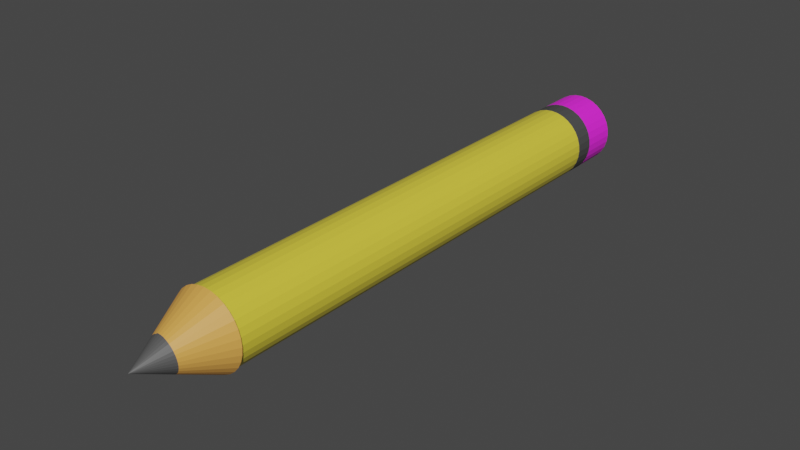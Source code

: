 # Source: pencil.blend  (saved by Blender 2.93.21; exported with 4.5.12 LTS)
import bpy
from mathutils import Matrix  # noqa: F401  (used for matrix-valued properties, if any)

bpy.ops.wm.read_factory_settings(use_empty=True)
scene = bpy.context.scene
scene.name = 'Scene'

# ---- collections
col_collection = bpy.data.collections.new('Collection'); scene.collection.children.link(col_collection)

# ---- materials (node trees are filled in below, after node groups)
mat_pencil_base = bpy.data.materials.new('Pencil base')
mat_pencil_base.alpha_threshold = 0.0
mat_pencil_base.use_transparent_shadow = False
mat_pencil_base.line_color = (0.0, 0.0, 0.0, 1.0)
mat_metal = bpy.data.materials.new('metal')
mat_metal.use_transparent_shadow = False
mat_eraser = bpy.data.materials.new('Eraser')
mat_eraser.use_transparent_shadow = False
mat_tip_pencil = bpy.data.materials.new('Tip pencil')
mat_tip_pencil.use_transparent_shadow = False
mat_base_tip = bpy.data.materials.new('Base tip')
mat_base_tip.use_transparent_shadow = False

# ---- material node trees
mat_pencil_base.use_nodes = True; mat_pencil_base.node_tree.nodes.clear()
_N = mat_pencil_base.node_tree.nodes; _L = mat_pencil_base.node_tree.links
n0 = _N.new('ShaderNodeOutputMaterial'); n0.name = 'Material Output'; n0.location = (300, 300)
n1 = _N.new('ShaderNodeBsdfPrincipled'); n1.name = 'Principled BSDF'; n1.location = (10, 300)
n1.distribution = 'GGX'
n1.subsurface_method = 'BURLEY'
n1.inputs[0].default_value = (0.8, 0.6639, 0.05439, 1.0)
n1.inputs[2].default_value = 0.4
n1.inputs[3].default_value = 1.45
n1.inputs[27].default_value = (0.0, 0.0, 0.0, 1.0)
n1.inputs[28].default_value = 1.0
_L.new(n1.outputs[0], n0.inputs[0])
n0.is_active_output = True
mat_metal.use_nodes = True; mat_metal.node_tree.nodes.clear()
_N = mat_metal.node_tree.nodes; _L = mat_metal.node_tree.links
n0 = _N.new('ShaderNodeBsdfPrincipled'); n0.name = 'Principled BSDF'; n0.location = (10, 300)
n0.distribution = 'GGX'
n0.subsurface_method = 'BURLEY'
n0.inputs[0].default_value = (0.06681, 0.06681, 0.06681, 1.0)
n0.inputs[3].default_value = 1.45
n0.inputs[27].default_value = (0.0, 0.0, 0.0, 1.0)
n0.inputs[28].default_value = 1.0
n1 = _N.new('ShaderNodeOutputMaterial'); n1.name = 'Material Output'; n1.location = (300, 300)
_L.new(n0.outputs[0], n1.inputs[0])
n1.is_active_output = True
mat_eraser.use_nodes = True; mat_eraser.node_tree.nodes.clear()
_N = mat_eraser.node_tree.nodes; _L = mat_eraser.node_tree.links
n0 = _N.new('ShaderNodeBsdfPrincipled'); n0.name = 'Principled BSDF'; n0.location = (10, 300)
n0.distribution = 'GGX'
n0.subsurface_method = 'BURLEY'
n0.inputs[0].default_value = (1.0, 0.02208, 0.9168, 1.0)
n0.inputs[3].default_value = 1.45
n0.inputs[27].default_value = (0.0, 0.0, 0.0, 1.0)
n0.inputs[28].default_value = 1.0
n1 = _N.new('ShaderNodeOutputMaterial'); n1.name = 'Material Output'; n1.location = (300, 300)
_L.new(n0.outputs[0], n1.inputs[0])
n1.is_active_output = True
mat_tip_pencil.use_nodes = True; mat_tip_pencil.node_tree.nodes.clear()
_N = mat_tip_pencil.node_tree.nodes; _L = mat_tip_pencil.node_tree.links
n0 = _N.new('ShaderNodeBsdfPrincipled'); n0.name = 'Principled BSDF'; n0.location = (10, 300)
n0.distribution = 'GGX'
n0.subsurface_method = 'BURLEY'
n0.inputs[0].default_value = (0.09084, 0.09084, 0.09084, 1.0)
n0.inputs[3].default_value = 1.45
n0.inputs[27].default_value = (0.0, 0.0, 0.0, 1.0)
n0.inputs[28].default_value = 1.0
n1 = _N.new('ShaderNodeOutputMaterial'); n1.name = 'Material Output'; n1.location = (300, 300)
_L.new(n0.outputs[0], n1.inputs[0])
n1.is_active_output = True
mat_base_tip.use_nodes = True; mat_base_tip.node_tree.nodes.clear()
_N = mat_base_tip.node_tree.nodes; _L = mat_base_tip.node_tree.links
n0 = _N.new('ShaderNodeBsdfPrincipled'); n0.name = 'Principled BSDF'; n0.location = (10, 300)
n0.distribution = 'GGX'
n0.subsurface_method = 'BURLEY'
n0.inputs[0].default_value = (0.8, 0.3796, 0.07643, 1.0)
n0.inputs[3].default_value = 1.45
n0.inputs[27].default_value = (0.0, 0.0, 0.0, 1.0)
n0.inputs[28].default_value = 1.0
n1 = _N.new('ShaderNodeOutputMaterial'); n1.name = 'Material Output'; n1.location = (300, 300)
_L.new(n0.outputs[0], n1.inputs[0])
n1.is_active_output = True

# ---- world
world_world = bpy.data.worlds.new('World'); scene.world = world_world
world_world.use_nodes = True; world_world.node_tree.nodes.clear()
_N = world_world.node_tree.nodes; _L = world_world.node_tree.links
n0 = _N.new('ShaderNodeOutputWorld'); n0.name = 'World Output'; n0.location = (300, 300)
n1 = _N.new('ShaderNodeBackground'); n1.name = 'Background'; n1.location = (10, 300)
n1.inputs[0].default_value = (0.05088, 0.05088, 0.05088, 1.0)
_L.new(n1.outputs[0], n0.inputs[0])
n0.is_active_output = True
world_world.color = (0.05088, 0.05088, 0.05088)
world_world.use_sun_shadow = False
world_world.sun_shadow_jitter_overblur = 0.0

# ---- meshes
me_cylinder = bpy.data.meshes.new('Cylinder')
me_cylinder.from_pydata([(0.0, 1.0, -1.0), (0.0, 1.0, 1.0), (0.1951, 0.9808, -1.0), (0.1951, 0.9808, 1.0), (0.3827, 0.9239, -1.0), (0.3827, 0.9239, 1.0), (0.5556, 0.8315, -1.0), (0.5556, 0.8315, 1.0), (0.7071, 0.7071, -1.0), (0.7071, 0.7071, 1.0), (0.8315, 0.5556, -1.0), (0.8315, 0.5556, 1.0), (0.9239, 0.3827, -1.0), (0.9239, 0.3827, 1.0), (0.9808, 0.1951, -1.0), (0.9808, 0.1951, 1.0), (1.0, -4.371e-08, -1.0), (1.0, -4.371e-08, 1.0), (0.9808, -0.1951, -1.0), (0.9808, -0.1951, 1.0), (0.9239, -0.3827, -1.0), (0.9239, -0.3827, 1.0), (0.8315, -0.5556, -1.0), (0.8315, -0.5556, 1.0), (0.7071, -0.7071, -1.0), (0.7071, -0.7071, 1.0), (0.5556, -0.8315, -1.0), (0.5556, -0.8315, 1.0), (0.3827, -0.9239, -1.0), (0.3827, -0.9239, 1.0), (0.1951, -0.9808, -1.0), (0.1951, -0.9808, 1.0), (-8.742e-08, -1.0, -1.0), (-8.742e-08, -1.0, 1.0), (-0.1951, -0.9808, -1.0), (-0.1951, -0.9808, 1.0), (-0.3827, -0.9239, -1.0), (-0.3827, -0.9239, 1.0), (-0.5556, -0.8315, -1.0), (-0.5556, -0.8315, 1.0), (-0.7071, -0.7071, -1.0), (-0.7071, -0.7071, 1.0), (-0.8315, -0.5556, -1.0), (-0.8315, -0.5556, 1.0), (-0.9239, -0.3827, -1.0), (-0.9239, -0.3827, 1.0), (-0.9808, -0.1951, -1.0), (-0.9808, -0.1951, 1.0), (-1.0, 1.192e-08, -1.0), (-1.0, 1.192e-08, 1.0), (-0.9808, 0.1951, -1.0), (-0.9808, 0.1951, 1.0), (-0.9239, 0.3827, -1.0), (-0.9239, 0.3827, 1.0), (-0.8315, 0.5556, -1.0), (-0.8315, 0.5556, 1.0), (-0.7071, 0.7071, -1.0), (-0.7071, 0.7071, 1.0), (-0.5556, 0.8315, -1.0), (-0.5556, 0.8315, 1.0), (-0.3827, 0.9239, -1.0), (-0.3827, 0.9239, 1.0), (-0.1951, 0.9808, -1.0), (-0.1951, 0.9808, 1.0)], [], [(0, 1, 3, 2), (2, 3, 5, 4), (4, 5, 7, 6), (6, 7, 9, 8), (8, 9, 11, 10), (10, 11, 13, 12), (12, 13, 15, 14), (14, 15, 17, 16), (16, 17, 19, 18), (18, 19, 21, 20), (20, 21, 23, 22), (22, 23, 25, 24), (24, 25, 27, 26), (26, 27, 29, 28), (28, 29, 31, 30), (30, 31, 33, 32), (32, 33, 35, 34), (34, 35, 37, 36), (36, 37, 39, 38), (38, 39, 41, 40), (40, 41, 43, 42), (42, 43, 45, 44), (44, 45, 47, 46), (46, 47, 49, 48), (48, 49, 51, 50), (50, 51, 53, 52), (52, 53, 55, 54), (54, 55, 57, 56), (56, 57, 59, 58), (58, 59, 61, 60), (3, 1, 63, 61, 59, 57, 55, 53, 51, 49, 47, 45, 43, 41, 39, 37, 35, 33, 31, 29, 27, 25, 23, 21, 19, 17, 15, 13, 11, 9, 7, 5), (60, 61, 63, 62), (62, 63, 1, 0), (0, 2, 4, 6, 8, 10, 12, 14, 16, 18, 20, 22, 24, 26, 28, 30, 32, 34, 36, 38, 40, 42, 44, 46, 48, 50, 52, 54, 56, 58, 60, 62)])
_uv = me_cylinder.uv_layers.new(name='UVMap')
_uv.uv.foreach_set('vector', [1.0, 0.5, 1.0, 1.0, 0.9688, 1.0, 0.9688, 0.5, 0.9688, 0.5, 0.9688, 1.0, 0.9375, 1.0, 0.9375, 0.5, 0.9375, 0.5, 0.9375, 1.0, 0.9062, 1.0, 0.9062, 0.5, 0.9062, 0.5, 0.9062, 1.0, 0.875, 1.0, 0.875, 0.5, 0.875, 0.5, 0.875, 1.0, 0.8438, 1.0, 0.8438, 0.5, 0.8438, 0.5, 0.8438, 1.0, 0.8125, 1.0, 0.8125, 0.5, 0.8125, 0.5, 0.8125, 1.0, 0.7812, 1.0, 0.7812, 0.5, 0.7812, 0.5, 0.7812, 1.0, 0.75, 1.0, 0.75, 0.5, 0.75, 0.5, 0.75, 1.0, 0.7188, 1.0, 0.7188, 0.5, 0.7188, 0.5, 0.7188, 1.0, 0.6875, 1.0, 0.6875, 0.5, 0.6875, 0.5, 0.6875, 1.0, 0.6562, 1.0, 0.6562, 0.5, 0.6562, 0.5, 0.6562, 1.0, 0.625, 1.0, 0.625, 0.5, 0.625, 0.5, 0.625, 1.0, 0.5938, 1.0, 0.5938, 0.5, 0.5938, 0.5, 0.5938, 1.0, 0.5625, 1.0, 0.5625, 0.5, 0.5625, 0.5, 0.5625, 1.0, 0.5312, 1.0, 0.5312, 0.5, 0.5312, 0.5, 0.5312, 1.0, 0.5, 1.0, 0.5, 0.5, 0.5, 0.5, 0.5, 1.0, 0.4688, 1.0, 0.4688, 0.5, 0.4688, 0.5, 0.4688, 1.0, 0.4375, 1.0, 0.4375, 0.5, 0.4375, 0.5, 0.4375, 1.0, 0.4062, 1.0, 0.4062, 0.5, 0.4062, 0.5, 0.4062, 1.0, 0.375, 1.0, 0.375, 0.5, 0.375, 0.5, 0.375, 1.0, 0.3438, 1.0, 0.3438, 0.5, 0.3438, 0.5, 0.3438, 1.0, 0.3125, 1.0, 0.3125, 0.5, 0.3125, 0.5, 0.3125, 1.0, 0.2812, 1.0, 0.2812, 0.5, 0.2812, 0.5, 0.2812, 1.0, 0.25, 1.0, 0.25, 0.5, 0.25, 0.5, 0.25, 1.0, 0.2188, 1.0, 0.2188, 0.5, 0.2188, 0.5, 0.2188, 1.0, 0.1875, 1.0, 0.1875, 0.5, 0.1875, 0.5, 0.1875, 1.0, 0.1562, 1.0, 0.1562, 0.5, 0.1562, 0.5, 0.1562, 1.0, 0.125, 1.0, 0.125, 0.5, 0.125, 0.5, 0.125, 1.0, 0.09375, 1.0, 0.09375, 0.5, 0.09375, 0.5, 0.09375, 1.0, 0.0625, 1.0, 0.0625, 0.5, 0.2968, 0.4854, 0.25, 0.49, 0.2032, 0.4854, 0.1582, 0.4717, 0.1167, 0.4496, 0.08029, 0.4197, 0.05045, 0.3833, 0.02827, 0.3418, 0.01461, 0.2968, 0.01, 0.25, 0.01461, 0.2032, 0.02827, 0.1582, 0.05045, 0.1167, 0.08029, 0.08029, 0.1167, 0.05045, 0.1582, 0.02827, 0.2032, 0.01461, 0.25, 0.01, 0.2968, 0.01461, 0.3418, 0.02827, 0.3833, 0.05045, 0.4197, 0.08029, 0.4496, 0.1167, 0.4717, 0.1582, 0.4854, 0.2032, 0.49, 0.25, 0.4854, 0.2968, 0.4717, 0.3418, 0.4496, 0.3833, 0.4197, 0.4197, 0.3833, 0.4496, 0.3418, 0.4717, 0.0625, 0.5, 0.0625, 1.0, 0.03125, 1.0, 0.03125, 0.5, 0.03125, 0.5, 0.03125, 1.0, 0.0, 1.0, 0.0, 0.5, 0.75, 0.49, 0.7968, 0.4854, 0.8418, 0.4717, 0.8833, 0.4496, 0.9197, 0.4197, 0.9496, 0.3833, 0.9717, 0.3418, 0.9854, 0.2968, 0.99, 0.25, 0.9854, 0.2032, 0.9717, 0.1582, 0.9496, 0.1167, 0.9197, 0.08029, 0.8833, 0.05045, 0.8418, 0.02827, 0.7968, 0.01461, 0.75, 0.01, 0.7032, 0.01461, 0.6582, 0.02827, 0.6167, 0.05045, 0.5803, 0.08029, 0.5504, 0.1167, 0.5283, 0.1582, 0.5146, 0.2032, 0.51, 0.25, 0.5146, 0.2968, 0.5283, 0.3418, 0.5504, 0.3833, 0.5803, 0.4197, 0.6167, 0.4496, 0.6582, 0.4717, 0.7032, 0.4854])
me_cylinder.materials.append(mat_pencil_base)
me_cylinder.use_remesh_fix_poles = True
me_cylinder.use_remesh_preserve_attributes = False
me_cylinder.update()
me_cylinder_002 = bpy.data.meshes.new('Cylinder.002')
me_cylinder_002.from_pydata([(0.0, 1.0, -1.0), (0.0, 1.0, 1.0), (0.1951, 0.9808, -1.0), (0.1951, 0.9808, 1.0), (0.3827, 0.9239, -1.0), (0.3827, 0.9239, 1.0), (0.5556, 0.8315, -1.0), (0.5556, 0.8315, 1.0), (0.7071, 0.7071, -1.0), (0.7071, 0.7071, 1.0), (0.8315, 0.5556, -1.0), (0.8315, 0.5556, 1.0), (0.9239, 0.3827, -1.0), (0.9239, 0.3827, 1.0), (0.9808, 0.1951, -1.0), (0.9808, 0.1951, 1.0), (1.0, -4.371e-08, -1.0), (1.0, -4.371e-08, 1.0), (0.9808, -0.1951, -1.0), (0.9808, -0.1951, 1.0), (0.9239, -0.3827, -1.0), (0.9239, -0.3827, 1.0), (0.8315, -0.5556, -1.0), (0.8315, -0.5556, 1.0), (0.7071, -0.7071, -1.0), (0.7071, -0.7071, 1.0), (0.5556, -0.8315, -1.0), (0.5556, -0.8315, 1.0), (0.3827, -0.9239, -1.0), (0.3827, -0.9239, 1.0), (0.1951, -0.9808, -1.0), (0.1951, -0.9808, 1.0), (-8.742e-08, -1.0, -1.0), (-8.742e-08, -1.0, 1.0), (-0.1951, -0.9808, -1.0), (-0.1951, -0.9808, 1.0), (-0.3827, -0.9239, -1.0), (-0.3827, -0.9239, 1.0), (-0.5556, -0.8315, -1.0), (-0.5556, -0.8315, 1.0), (-0.7071, -0.7071, -1.0), (-0.7071, -0.7071, 1.0), (-0.8315, -0.5556, -1.0), (-0.8315, -0.5556, 1.0), (-0.9239, -0.3827, -1.0), (-0.9239, -0.3827, 1.0), (-0.9808, -0.1951, -1.0), (-0.9808, -0.1951, 1.0), (-1.0, 1.192e-08, -1.0), (-1.0, 1.192e-08, 1.0), (-0.9808, 0.1951, -1.0), (-0.9808, 0.1951, 1.0), (-0.9239, 0.3827, -1.0), (-0.9239, 0.3827, 1.0), (-0.8315, 0.5556, -1.0), (-0.8315, 0.5556, 1.0), (-0.7071, 0.7071, -1.0), (-0.7071, 0.7071, 1.0), (-0.5556, 0.8315, -1.0), (-0.5556, 0.8315, 1.0), (-0.3827, 0.9239, -1.0), (-0.3827, 0.9239, 1.0), (-0.1951, 0.9808, -1.0), (-0.1951, 0.9808, 1.0)], [], [(0, 1, 3, 2), (2, 3, 5, 4), (4, 5, 7, 6), (6, 7, 9, 8), (8, 9, 11, 10), (10, 11, 13, 12), (12, 13, 15, 14), (14, 15, 17, 16), (16, 17, 19, 18), (18, 19, 21, 20), (20, 21, 23, 22), (22, 23, 25, 24), (24, 25, 27, 26), (26, 27, 29, 28), (28, 29, 31, 30), (30, 31, 33, 32), (32, 33, 35, 34), (34, 35, 37, 36), (36, 37, 39, 38), (38, 39, 41, 40), (40, 41, 43, 42), (42, 43, 45, 44), (44, 45, 47, 46), (46, 47, 49, 48), (48, 49, 51, 50), (50, 51, 53, 52), (52, 53, 55, 54), (54, 55, 57, 56), (56, 57, 59, 58), (58, 59, 61, 60), (3, 1, 63, 61, 59, 57, 55, 53, 51, 49, 47, 45, 43, 41, 39, 37, 35, 33, 31, 29, 27, 25, 23, 21, 19, 17, 15, 13, 11, 9, 7, 5), (60, 61, 63, 62), (62, 63, 1, 0), (0, 2, 4, 6, 8, 10, 12, 14, 16, 18, 20, 22, 24, 26, 28, 30, 32, 34, 36, 38, 40, 42, 44, 46, 48, 50, 52, 54, 56, 58, 60, 62)])
_uv = me_cylinder_002.uv_layers.new(name='UVMap')
_uv.uv.foreach_set('vector', [1.0, 0.5, 1.0, 1.0, 0.9688, 1.0, 0.9688, 0.5, 0.9688, 0.5, 0.9688, 1.0, 0.9375, 1.0, 0.9375, 0.5, 0.9375, 0.5, 0.9375, 1.0, 0.9062, 1.0, 0.9062, 0.5, 0.9062, 0.5, 0.9062, 1.0, 0.875, 1.0, 0.875, 0.5, 0.875, 0.5, 0.875, 1.0, 0.8438, 1.0, 0.8438, 0.5, 0.8438, 0.5, 0.8438, 1.0, 0.8125, 1.0, 0.8125, 0.5, 0.8125, 0.5, 0.8125, 1.0, 0.7812, 1.0, 0.7812, 0.5, 0.7812, 0.5, 0.7812, 1.0, 0.75, 1.0, 0.75, 0.5, 0.75, 0.5, 0.75, 1.0, 0.7188, 1.0, 0.7188, 0.5, 0.7188, 0.5, 0.7188, 1.0, 0.6875, 1.0, 0.6875, 0.5, 0.6875, 0.5, 0.6875, 1.0, 0.6562, 1.0, 0.6562, 0.5, 0.6562, 0.5, 0.6562, 1.0, 0.625, 1.0, 0.625, 0.5, 0.625, 0.5, 0.625, 1.0, 0.5938, 1.0, 0.5938, 0.5, 0.5938, 0.5, 0.5938, 1.0, 0.5625, 1.0, 0.5625, 0.5, 0.5625, 0.5, 0.5625, 1.0, 0.5312, 1.0, 0.5312, 0.5, 0.5312, 0.5, 0.5312, 1.0, 0.5, 1.0, 0.5, 0.5, 0.5, 0.5, 0.5, 1.0, 0.4688, 1.0, 0.4688, 0.5, 0.4688, 0.5, 0.4688, 1.0, 0.4375, 1.0, 0.4375, 0.5, 0.4375, 0.5, 0.4375, 1.0, 0.4062, 1.0, 0.4062, 0.5, 0.4062, 0.5, 0.4062, 1.0, 0.375, 1.0, 0.375, 0.5, 0.375, 0.5, 0.375, 1.0, 0.3438, 1.0, 0.3438, 0.5, 0.3438, 0.5, 0.3438, 1.0, 0.3125, 1.0, 0.3125, 0.5, 0.3125, 0.5, 0.3125, 1.0, 0.2812, 1.0, 0.2812, 0.5, 0.2812, 0.5, 0.2812, 1.0, 0.25, 1.0, 0.25, 0.5, 0.25, 0.5, 0.25, 1.0, 0.2188, 1.0, 0.2188, 0.5, 0.2188, 0.5, 0.2188, 1.0, 0.1875, 1.0, 0.1875, 0.5, 0.1875, 0.5, 0.1875, 1.0, 0.1562, 1.0, 0.1562, 0.5, 0.1562, 0.5, 0.1562, 1.0, 0.125, 1.0, 0.125, 0.5, 0.125, 0.5, 0.125, 1.0, 0.09375, 1.0, 0.09375, 0.5, 0.09375, 0.5, 0.09375, 1.0, 0.0625, 1.0, 0.0625, 0.5, 0.2968, 0.4854, 0.25, 0.49, 0.2032, 0.4854, 0.1582, 0.4717, 0.1167, 0.4496, 0.08029, 0.4197, 0.05045, 0.3833, 0.02827, 0.3418, 0.01461, 0.2968, 0.01, 0.25, 0.01461, 0.2032, 0.02827, 0.1582, 0.05045, 0.1167, 0.08029, 0.08029, 0.1167, 0.05045, 0.1582, 0.02827, 0.2032, 0.01461, 0.25, 0.01, 0.2968, 0.01461, 0.3418, 0.02827, 0.3833, 0.05045, 0.4197, 0.08029, 0.4496, 0.1167, 0.4717, 0.1582, 0.4854, 0.2032, 0.49, 0.25, 0.4854, 0.2968, 0.4717, 0.3418, 0.4496, 0.3833, 0.4197, 0.4197, 0.3833, 0.4496, 0.3418, 0.4717, 0.0625, 0.5, 0.0625, 1.0, 0.03125, 1.0, 0.03125, 0.5, 0.03125, 0.5, 0.03125, 1.0, 0.0, 1.0, 0.0, 0.5, 0.75, 0.49, 0.7968, 0.4854, 0.8418, 0.4717, 0.8833, 0.4496, 0.9197, 0.4197, 0.9496, 0.3833, 0.9717, 0.3418, 0.9854, 0.2968, 0.99, 0.25, 0.9854, 0.2032, 0.9717, 0.1582, 0.9496, 0.1167, 0.9197, 0.08029, 0.8833, 0.05045, 0.8418, 0.02827, 0.7968, 0.01461, 0.75, 0.01, 0.7032, 0.01461, 0.6582, 0.02827, 0.6167, 0.05045, 0.5803, 0.08029, 0.5504, 0.1167, 0.5283, 0.1582, 0.5146, 0.2032, 0.51, 0.25, 0.5146, 0.2968, 0.5283, 0.3418, 0.5504, 0.3833, 0.5803, 0.4197, 0.6167, 0.4496, 0.6582, 0.4717, 0.7032, 0.4854])
me_cylinder_002.materials.append(mat_metal)
me_cylinder_002.use_remesh_fix_poles = True
me_cylinder_002.use_remesh_preserve_attributes = False
me_cylinder_002.update()
me_cylinder_003 = bpy.data.meshes.new('Cylinder.003')
me_cylinder_003.from_pydata([(0.0, 1.0, -1.0), (0.0, 1.0, 1.0), (0.1951, 0.9808, -1.0), (0.1951, 0.9808, 1.0), (0.3827, 0.9239, -1.0), (0.3827, 0.9239, 1.0), (0.5556, 0.8315, -1.0), (0.5556, 0.8315, 1.0), (0.7071, 0.7071, -1.0), (0.7071, 0.7071, 1.0), (0.8315, 0.5556, -1.0), (0.8315, 0.5556, 1.0), (0.9239, 0.3827, -1.0), (0.9239, 0.3827, 1.0), (0.9808, 0.1951, -1.0), (0.9808, 0.1951, 1.0), (1.0, -4.371e-08, -1.0), (1.0, -4.371e-08, 1.0), (0.9808, -0.1951, -1.0), (0.9808, -0.1951, 1.0), (0.9239, -0.3827, -1.0), (0.9239, -0.3827, 1.0), (0.8315, -0.5556, -1.0), (0.8315, -0.5556, 1.0), (0.7071, -0.7071, -1.0), (0.7071, -0.7071, 1.0), (0.5556, -0.8315, -1.0), (0.5556, -0.8315, 1.0), (0.3827, -0.9239, -1.0), (0.3827, -0.9239, 1.0), (0.1951, -0.9808, -1.0), (0.1951, -0.9808, 1.0), (-8.742e-08, -1.0, -1.0), (-8.742e-08, -1.0, 1.0), (-0.1951, -0.9808, -1.0), (-0.1951, -0.9808, 1.0), (-0.3827, -0.9239, -1.0), (-0.3827, -0.9239, 1.0), (-0.5556, -0.8315, -1.0), (-0.5556, -0.8315, 1.0), (-0.7071, -0.7071, -1.0), (-0.7071, -0.7071, 1.0), (-0.8315, -0.5556, -1.0), (-0.8315, -0.5556, 1.0), (-0.9239, -0.3827, -1.0), (-0.9239, -0.3827, 1.0), (-0.9808, -0.1951, -1.0), (-0.9808, -0.1951, 1.0), (-1.0, 1.192e-08, -1.0), (-1.0, 1.192e-08, 1.0), (-0.9808, 0.1951, -1.0), (-0.9808, 0.1951, 1.0), (-0.9239, 0.3827, -1.0), (-0.9239, 0.3827, 1.0), (-0.8315, 0.5556, -1.0), (-0.8315, 0.5556, 1.0), (-0.7071, 0.7071, -1.0), (-0.7071, 0.7071, 1.0), (-0.5556, 0.8315, -1.0), (-0.5556, 0.8315, 1.0), (-0.3827, 0.9239, -1.0), (-0.3827, 0.9239, 1.0), (-0.1951, 0.9808, -1.0), (-0.1951, 0.9808, 1.0)], [], [(0, 1, 3, 2), (2, 3, 5, 4), (4, 5, 7, 6), (6, 7, 9, 8), (8, 9, 11, 10), (10, 11, 13, 12), (12, 13, 15, 14), (14, 15, 17, 16), (16, 17, 19, 18), (18, 19, 21, 20), (20, 21, 23, 22), (22, 23, 25, 24), (24, 25, 27, 26), (26, 27, 29, 28), (28, 29, 31, 30), (30, 31, 33, 32), (32, 33, 35, 34), (34, 35, 37, 36), (36, 37, 39, 38), (38, 39, 41, 40), (40, 41, 43, 42), (42, 43, 45, 44), (44, 45, 47, 46), (46, 47, 49, 48), (48, 49, 51, 50), (50, 51, 53, 52), (52, 53, 55, 54), (54, 55, 57, 56), (56, 57, 59, 58), (58, 59, 61, 60), (3, 1, 63, 61, 59, 57, 55, 53, 51, 49, 47, 45, 43, 41, 39, 37, 35, 33, 31, 29, 27, 25, 23, 21, 19, 17, 15, 13, 11, 9, 7, 5), (60, 61, 63, 62), (62, 63, 1, 0), (0, 2, 4, 6, 8, 10, 12, 14, 16, 18, 20, 22, 24, 26, 28, 30, 32, 34, 36, 38, 40, 42, 44, 46, 48, 50, 52, 54, 56, 58, 60, 62)])
_uv = me_cylinder_003.uv_layers.new(name='UVMap')
_uv.uv.foreach_set('vector', [1.0, 0.5, 1.0, 1.0, 0.9688, 1.0, 0.9688, 0.5, 0.9688, 0.5, 0.9688, 1.0, 0.9375, 1.0, 0.9375, 0.5, 0.9375, 0.5, 0.9375, 1.0, 0.9062, 1.0, 0.9062, 0.5, 0.9062, 0.5, 0.9062, 1.0, 0.875, 1.0, 0.875, 0.5, 0.875, 0.5, 0.875, 1.0, 0.8438, 1.0, 0.8438, 0.5, 0.8438, 0.5, 0.8438, 1.0, 0.8125, 1.0, 0.8125, 0.5, 0.8125, 0.5, 0.8125, 1.0, 0.7812, 1.0, 0.7812, 0.5, 0.7812, 0.5, 0.7812, 1.0, 0.75, 1.0, 0.75, 0.5, 0.75, 0.5, 0.75, 1.0, 0.7188, 1.0, 0.7188, 0.5, 0.7188, 0.5, 0.7188, 1.0, 0.6875, 1.0, 0.6875, 0.5, 0.6875, 0.5, 0.6875, 1.0, 0.6562, 1.0, 0.6562, 0.5, 0.6562, 0.5, 0.6562, 1.0, 0.625, 1.0, 0.625, 0.5, 0.625, 0.5, 0.625, 1.0, 0.5938, 1.0, 0.5938, 0.5, 0.5938, 0.5, 0.5938, 1.0, 0.5625, 1.0, 0.5625, 0.5, 0.5625, 0.5, 0.5625, 1.0, 0.5312, 1.0, 0.5312, 0.5, 0.5312, 0.5, 0.5312, 1.0, 0.5, 1.0, 0.5, 0.5, 0.5, 0.5, 0.5, 1.0, 0.4688, 1.0, 0.4688, 0.5, 0.4688, 0.5, 0.4688, 1.0, 0.4375, 1.0, 0.4375, 0.5, 0.4375, 0.5, 0.4375, 1.0, 0.4062, 1.0, 0.4062, 0.5, 0.4062, 0.5, 0.4062, 1.0, 0.375, 1.0, 0.375, 0.5, 0.375, 0.5, 0.375, 1.0, 0.3438, 1.0, 0.3438, 0.5, 0.3438, 0.5, 0.3438, 1.0, 0.3125, 1.0, 0.3125, 0.5, 0.3125, 0.5, 0.3125, 1.0, 0.2812, 1.0, 0.2812, 0.5, 0.2812, 0.5, 0.2812, 1.0, 0.25, 1.0, 0.25, 0.5, 0.25, 0.5, 0.25, 1.0, 0.2188, 1.0, 0.2188, 0.5, 0.2188, 0.5, 0.2188, 1.0, 0.1875, 1.0, 0.1875, 0.5, 0.1875, 0.5, 0.1875, 1.0, 0.1562, 1.0, 0.1562, 0.5, 0.1562, 0.5, 0.1562, 1.0, 0.125, 1.0, 0.125, 0.5, 0.125, 0.5, 0.125, 1.0, 0.09375, 1.0, 0.09375, 0.5, 0.09375, 0.5, 0.09375, 1.0, 0.0625, 1.0, 0.0625, 0.5, 0.2968, 0.4854, 0.25, 0.49, 0.2032, 0.4854, 0.1582, 0.4717, 0.1167, 0.4496, 0.08029, 0.4197, 0.05045, 0.3833, 0.02827, 0.3418, 0.01461, 0.2968, 0.01, 0.25, 0.01461, 0.2032, 0.02827, 0.1582, 0.05045, 0.1167, 0.08029, 0.08029, 0.1167, 0.05045, 0.1582, 0.02827, 0.2032, 0.01461, 0.25, 0.01, 0.2968, 0.01461, 0.3418, 0.02827, 0.3833, 0.05045, 0.4197, 0.08029, 0.4496, 0.1167, 0.4717, 0.1582, 0.4854, 0.2032, 0.49, 0.25, 0.4854, 0.2968, 0.4717, 0.3418, 0.4496, 0.3833, 0.4197, 0.4197, 0.3833, 0.4496, 0.3418, 0.4717, 0.0625, 0.5, 0.0625, 1.0, 0.03125, 1.0, 0.03125, 0.5, 0.03125, 0.5, 0.03125, 1.0, 0.0, 1.0, 0.0, 0.5, 0.75, 0.49, 0.7968, 0.4854, 0.8418, 0.4717, 0.8833, 0.4496, 0.9197, 0.4197, 0.9496, 0.3833, 0.9717, 0.3418, 0.9854, 0.2968, 0.99, 0.25, 0.9854, 0.2032, 0.9717, 0.1582, 0.9496, 0.1167, 0.9197, 0.08029, 0.8833, 0.05045, 0.8418, 0.02827, 0.7968, 0.01461, 0.75, 0.01, 0.7032, 0.01461, 0.6582, 0.02827, 0.6167, 0.05045, 0.5803, 0.08029, 0.5504, 0.1167, 0.5283, 0.1582, 0.5146, 0.2032, 0.51, 0.25, 0.5146, 0.2968, 0.5283, 0.3418, 0.5504, 0.3833, 0.5803, 0.4197, 0.6167, 0.4496, 0.6582, 0.4717, 0.7032, 0.4854])
me_cylinder_003.materials.append(mat_eraser)
me_cylinder_003.use_remesh_fix_poles = True
me_cylinder_003.use_remesh_preserve_attributes = False
me_cylinder_003.update()
me_cone = bpy.data.meshes.new('Cone')
me_cone.from_pydata([(0.0, 1.0, -1.0), (0.1951, 0.9808, -1.0), (0.3827, 0.9239, -1.0), (0.5556, 0.8315, -1.0), (0.7071, 0.7071, -1.0), (0.8315, 0.5556, -1.0), (0.9239, 0.3827, -1.0), (0.9808, 0.1951, -1.0), (1.0, -4.371e-08, -1.0), (0.9808, -0.1951, -1.0), (0.9239, -0.3827, -1.0), (0.8315, -0.5556, -1.0), (0.7071, -0.7071, -1.0), (0.5556, -0.8315, -1.0), (0.3827, -0.9239, -1.0), (0.1951, -0.9808, -1.0), (-8.742e-08, -1.0, -1.0), (-0.1951, -0.9808, -1.0), (-0.3827, -0.9239, -1.0), (-0.5556, -0.8315, -1.0), (-0.7071, -0.7071, -1.0), (-0.8315, -0.5556, -1.0), (-0.9239, -0.3827, -1.0), (-0.9808, -0.1951, -1.0), (-1.0, 1.192e-08, -1.0), (-0.9808, 0.1951, -1.0), (-0.9239, 0.3827, -1.0), (-0.8315, 0.5556, -1.0), (-0.7071, 0.7071, -1.0), (-0.5556, 0.8315, -1.0), (-0.3827, 0.9239, -1.0), (-0.1951, 0.9808, -1.0), (0.0, 0.0, 1.0), (0.4144, 0.08244, 0.1549), (-0.3315, -0.3315, 0.06244), (0.1613, 0.3895, 0.1569), (0.09074, -0.4562, 0.0698), (-0.3112, 0.3112, 0.1199), (0.4046, -0.1676, 0.1241), (-0.4538, -0.09027, 0.07455), (0.3477, 0.2324, 0.1635), (-0.1794, -0.4332, 0.06226), (-0.08408, 0.4227, 0.1381), (-0.08504, 0.4275, 0.1282), (0.2559, -0.383, 0.07875), (-0.4146, 0.1717, 0.1025), (-0.4228, 0.1751, 0.08471), (0.4266, -1.865e-08, 0.1468), (-0.3891, -0.26, 0.06415), (0.2329, 0.3485, 0.1617), (0.0, 0.43, 0.1399), (-4.081e-08, -0.4668, 0.06635), (-0.2424, 0.3628, 0.1272), (0.37, -0.2472, 0.1101), (-0.4582, 5.464e-09, 0.08366), (-0.4626, 5.517e-09, 0.07472), (0.3878, 0.1606, 0.1605), (-0.2606, -0.39, 0.0618), (0.08295, 0.417, 0.1496), (0.1772, -0.4278, 0.07399), (0.1794, -0.4331, 0.06253), (-0.3694, 0.2468, 0.1116), (0.4235, -0.08423, 0.1365), (-0.4314, -0.1787, 0.06617), (0.2956, 0.2956, 0.164), (-0.09132, -0.4591, 0.0638), (-0.1658, 0.4003, 0.1333), (-0.1694, 0.409, 0.1146), (0.32, -0.32, 0.0948), (-0.4447, 0.08846, 0.09311), (-0.4514, 0.08979, 0.07955), (0.05683, 0.4232, 0.1424)], [], [(0, 50, 71, 58, 1), (1, 58, 35, 2), (2, 35, 49, 3), (3, 49, 64, 4), (4, 64, 40, 5), (5, 40, 56, 6), (6, 56, 33, 7), (7, 33, 47, 8), (8, 47, 62, 9), (9, 62, 38, 10), (10, 38, 53, 11), (11, 53, 68, 12), (12, 68, 44, 13), (13, 44, 60, 14), (14, 60, 59, 36, 15), (15, 36, 51, 16), (16, 51, 65, 17), (17, 65, 41, 18), (18, 41, 57, 19), (19, 57, 34, 20), (20, 34, 48, 21), (21, 48, 63, 22), (22, 63, 39, 23), (23, 39, 55, 24), (24, 55, 70, 25), (25, 70, 46, 26), (26, 46, 45, 61, 27), (27, 61, 37, 28), (28, 37, 52, 29), (29, 52, 66, 67, 30), (0, 1, 2, 3, 4, 5, 6, 7, 8, 9, 10, 11, 12, 13, 14, 15, 16, 17, 18, 19, 20, 21, 22, 23, 24, 25, 26, 27, 28, 29, 30, 31), (30, 67, 43, 31), (31, 43, 50, 0), (40, 64, 32), (53, 38, 32), (65, 51, 32), (39, 63, 32), (52, 37, 32), (64, 49, 32), (38, 62, 32), (51, 36, 32), (63, 48, 32), (37, 61, 32), (49, 35, 32), (62, 47, 32), (36, 59, 32), (48, 34, 32), (61, 45, 32), (50, 42, 32), (42, 50, 43), (35, 58, 32), (47, 33, 32), (60, 44, 59), (59, 44, 32), (34, 57, 32), (46, 70, 69, 45), (45, 69, 32), (43, 67, 66, 42), (42, 66, 32), (58, 50, 32), (58, 71, 50), (33, 56, 32), (44, 68, 32), (57, 41, 32), (70, 55, 54, 69), (69, 54, 32), (56, 40, 32), (68, 53, 32), (41, 65, 32), (55, 39, 54), (54, 39, 32), (66, 52, 32)])
me_cone.polygons.foreach_set('material_index', [1, 1, 1, 1, 1, 1, 1, 1, 1, 1, 1, 1, 1, 1, 1, 1, 1, 1, 1, 1, 1, 1, 1, 1, 1, 1, 1, 1, 1, 1, 0, 1, 1, 0, 0, 0, 0, 0, 0, 0, 0, 0, 0, 0, 0, 0, 0, 0, 0, 0, 0, 0, 0, 0, 0, 0, 0, 0, 0, 0, 0, 0, 0, 0, 0, 0, 0, 0, 0, 0, 0, 0])
_uv = me_cone.uv_layers.new(name='UVMap')
_uv.uv.foreach_set('vector', [0.25, 0.49, 0.25, 0.3532, 0.2636, 0.3516, 0.2699, 0.3501, 0.2968, 0.4854, 0.2968, 0.4854, 0.2699, 0.3501, 0.2887, 0.3435, 0.3418, 0.4717, 0.3418, 0.4717, 0.2887, 0.3435, 0.3059, 0.3336, 0.3833, 0.4496, 0.3833, 0.4496, 0.3059, 0.3336, 0.3209, 0.3209, 0.4197, 0.4197, 0.4197, 0.4197, 0.3209, 0.3209, 0.3335, 0.3058, 0.4496, 0.3833, 0.4496, 0.3833, 0.3335, 0.3058, 0.3431, 0.2886, 0.4717, 0.3418, 0.4717, 0.3418, 0.3431, 0.2886, 0.3495, 0.2698, 0.4854, 0.2968, 0.4854, 0.2968, 0.3495, 0.2698, 0.3524, 0.25, 0.49, 0.25, 0.49, 0.25, 0.3524, 0.25, 0.3516, 0.2298, 0.4854, 0.2032, 0.4854, 0.2032, 0.3516, 0.2298, 0.3471, 0.2098, 0.4717, 0.1582, 0.4717, 0.1582, 0.3471, 0.2098, 0.3388, 0.1907, 0.4496, 0.1167, 0.4496, 0.1167, 0.3388, 0.1907, 0.3268, 0.1732, 0.4197, 0.08029, 0.4197, 0.08029, 0.3268, 0.1732, 0.3114, 0.1581, 0.3833, 0.05045, 0.3833, 0.05045, 0.3114, 0.1581, 0.2931, 0.1461, 0.3418, 0.02827, 0.3418, 0.02827, 0.2931, 0.1461, 0.2925, 0.1473, 0.2718, 0.1405, 0.2968, 0.01461, 0.2968, 0.01461, 0.2718, 0.1405, 0.25, 0.138, 0.25, 0.01, 0.25, 0.01, 0.25, 0.138, 0.2281, 0.1398, 0.2032, 0.01461, 0.2032, 0.01461, 0.2281, 0.1398, 0.2069, 0.146, 0.1582, 0.02827, 0.1582, 0.02827, 0.2069, 0.146, 0.1875, 0.1564, 0.1167, 0.05045, 0.1167, 0.05045, 0.1875, 0.1564, 0.1704, 0.1704, 0.08029, 0.08029, 0.08029, 0.08029, 0.1704, 0.1704, 0.1566, 0.1876, 0.05045, 0.1167, 0.05045, 0.1167, 0.1566, 0.1876, 0.1465, 0.2071, 0.02827, 0.1582, 0.02827, 0.1582, 0.1465, 0.2071, 0.1411, 0.2283, 0.01461, 0.2032, 0.01461, 0.2032, 0.1411, 0.2283, 0.139, 0.25, 0.01, 0.25, 0.01, 0.25, 0.139, 0.25, 0.1417, 0.2715, 0.01461, 0.2968, 0.01461, 0.2968, 0.1417, 0.2715, 0.1485, 0.292, 0.02827, 0.3418, 0.02827, 0.3418, 0.1485, 0.292, 0.1505, 0.2912, 0.1614, 0.3092, 0.05045, 0.3833, 0.05045, 0.3833, 0.1614, 0.3092, 0.1753, 0.3247, 0.08029, 0.4197, 0.08029, 0.4197, 0.1753, 0.3247, 0.1918, 0.3371, 0.1167, 0.4496, 0.1167, 0.4496, 0.1918, 0.3371, 0.2102, 0.3461, 0.2093, 0.3482, 0.1582, 0.4717, 0.75, 0.49, 0.7968, 0.4854, 0.8418, 0.4717, 0.8833, 0.4496, 0.9197, 0.4197, 0.9496, 0.3833, 0.9717, 0.3418, 0.9854, 0.2968, 0.99, 0.25, 0.9854, 0.2032, 0.9717, 0.1582, 0.9496, 0.1167, 0.9197, 0.08029, 0.8833, 0.05045, 0.8418, 0.02827, 0.7968, 0.01461, 0.75, 0.01, 0.7032, 0.01461, 0.6582, 0.02827, 0.6167, 0.05045, 0.5803, 0.08029, 0.5504, 0.1167, 0.5283, 0.1582, 0.5146, 0.2032, 0.51, 0.25, 0.5146, 0.2968, 0.5283, 0.3418, 0.5504, 0.3833, 0.5803, 0.4197, 0.6167, 0.4496, 0.6582, 0.4717, 0.7032, 0.4854, 0.1582, 0.4717, 0.2093, 0.3482, 0.2296, 0.3526, 0.2032, 0.4854, 0.2032, 0.4854, 0.2296, 0.3526, 0.25, 0.3532, 0.25, 0.49, 0.3335, 0.3058, 0.3209, 0.3209, 0.25, 0.25, 0.3388, 0.1907, 0.3471, 0.2098, 0.25, 0.25, 0.2281, 0.1398, 0.25, 0.138, 0.25, 0.25, 0.1411, 0.2283, 0.1465, 0.2071, 0.25, 0.25, 0.1918, 0.3371, 0.1753, 0.3247, 0.25, 0.25, 0.3209, 0.3209, 0.3059, 0.3336, 0.25, 0.25, 0.3471, 0.2098, 0.3516, 0.2298, 0.25, 0.25, 0.25, 0.138, 0.2718, 0.1405, 0.25, 0.25, 0.1465, 0.2071, 0.1566, 0.1876, 0.25, 0.25, 0.1753, 0.3247, 0.1614, 0.3092, 0.25, 0.25, 0.3059, 0.3336, 0.2887, 0.3435, 0.25, 0.25, 0.3516, 0.2298, 0.3524, 0.25, 0.25, 0.25, 0.2718, 0.1405, 0.2925, 0.1473, 0.25, 0.25, 0.1566, 0.1876, 0.1704, 0.1704, 0.25, 0.25, 0.1614, 0.3092, 0.1505, 0.2912, 0.25, 0.25, 0.25, 0.3532, 0.2298, 0.3514, 0.25, 0.25, 0.2298, 0.3514, 0.25, 0.3532, 0.2296, 0.3526, 0.2887, 0.3435, 0.2699, 0.3501, 0.25, 0.25, 0.3524, 0.25, 0.3495, 0.2698, 0.25, 0.25, 0.2931, 0.1461, 0.3114, 0.1581, 0.2925, 0.1473, 0.2925, 0.1473, 0.3114, 0.1581, 0.25, 0.25, 0.1704, 0.1704, 0.1875, 0.1564, 0.25, 0.25, 0.1485, 0.292, 0.1417, 0.2715, 0.1433, 0.2712, 0.1505, 0.2912, 0.1505, 0.2912, 0.1433, 0.2712, 0.25, 0.25, 0.2296, 0.3526, 0.2093, 0.3482, 0.2102, 0.3461, 0.2298, 0.3514, 0.2298, 0.3514, 0.2102, 0.3461, 0.25, 0.25, 0.2699, 0.3501, 0.25, 0.3532, 0.25, 0.25, 0.2699, 0.3501, 0.2636, 0.3516, 0.25, 0.3532, 0.3495, 0.2698, 0.3431, 0.2886, 0.25, 0.25, 0.3114, 0.1581, 0.3268, 0.1732, 0.25, 0.25, 0.1875, 0.1564, 0.2069, 0.146, 0.25, 0.25, 0.1417, 0.2715, 0.139, 0.25, 0.14, 0.25, 0.1433, 0.2712, 0.1433, 0.2712, 0.14, 0.25, 0.25, 0.25, 0.3431, 0.2886, 0.3335, 0.3058, 0.25, 0.25, 0.3268, 0.1732, 0.3388, 0.1907, 0.25, 0.25, 0.2069, 0.146, 0.2281, 0.1398, 0.25, 0.25, 0.139, 0.25, 0.1411, 0.2283, 0.14, 0.25, 0.14, 0.25, 0.1411, 0.2283, 0.25, 0.25, 0.2102, 0.3461, 0.1918, 0.3371, 0.25, 0.25])
me_cone.materials.append(mat_tip_pencil)
me_cone.materials.append(mat_base_tip)
me_cone.use_remesh_fix_poles = True
me_cone.use_remesh_preserve_attributes = False
me_cone.update()

# ---- objects
ob_cylinder = bpy.data.objects.new('Cylinder', me_cylinder)
ob_cylinder_001 = bpy.data.objects.new('Cylinder.001', me_cylinder_002)
ob_cylinder_002 = bpy.data.objects.new('Cylinder.002', me_cylinder_003)
ob_cone = bpy.data.objects.new('Cone', me_cone)

# ---- transforms, parenting, visibility, modifiers, constraints
ob_cylinder.location = (0.0, 0.0, 0.0)
ob_cylinder.rotation_euler = (1.571, 0.0, 0.0)
ob_cylinder.scale = (-0.08164, -0.08164, -0.5392)
ob_cylinder_001.location = (0.0, 0.5623, 0.0)
ob_cylinder_001.rotation_euler = (1.571, 0.0, 0.0)
ob_cylinder_001.scale = (-0.08164, -0.08164, 0.02341)
ob_cylinder_002.location = (0.0, 0.6276, 0.0)
ob_cylinder_002.rotation_euler = (1.571, 0.0, 0.0)
ob_cylinder_002.scale = (-0.08164, -0.08164, 0.04159)
ob_cone.location = (0.0, -0.6202, 0.0)
ob_cone.rotation_euler = (1.571, 0.0, 0.0)
ob_cone.scale = (0.0857, 0.0857, 0.0857)

# ---- collection membership
col_collection.objects.link(ob_cylinder)
col_collection.objects.link(ob_cylinder_001)
col_collection.objects.link(ob_cylinder_002)
col_collection.objects.link(ob_cone)

# ---- scene / render settings (as saved in the file)
scene.frame_start = 1; scene.frame_end = 250; scene.frame_set(1)
scene.render.engine = 'BLENDER_EEVEE_NEXT'
scene.cycles.use_denoising = False
scene.cycles.samples = 128
scene.cycles.sampling_pattern = 'TABULATED_SOBOL'
scene.cycles.use_adaptive_sampling = False
scene.cycles.use_light_tree = False
scene.view_settings.view_transform = 'Filmic'
bpy.context.view_layer.update()

# ---- added for rendering (the .blend has no active camera and no usable light): camera, sun
cam_auto = bpy.data.cameras.new('AutoCamera')
cam_auto.lens = 50.0
cam_auto.sensor_width = 36.0
cam_auto.clip_end = 1000.0
ob_auto_camera = bpy.data.objects.new('AutoCamera', cam_auto)
scene.collection.objects.link(ob_auto_camera)
ob_auto_camera.location = (1.29185, -1.5686, 1.03348)
ob_auto_camera.rotation_euler = (1.09748, -7.21219e-08, 0.694738)
scene.camera = ob_auto_camera
light_auto_sun = bpy.data.lights.new('AutoSun', 'SUN')
light_auto_sun.energy = 3.0
light_auto_sun.angle = 0.0523599
ob_auto_sun = bpy.data.objects.new('AutoSun', light_auto_sun)
scene.collection.objects.link(ob_auto_sun)
ob_auto_sun.rotation_euler = (0.872665, 0.174533, 0.523599)
bpy.context.view_layer.update()
